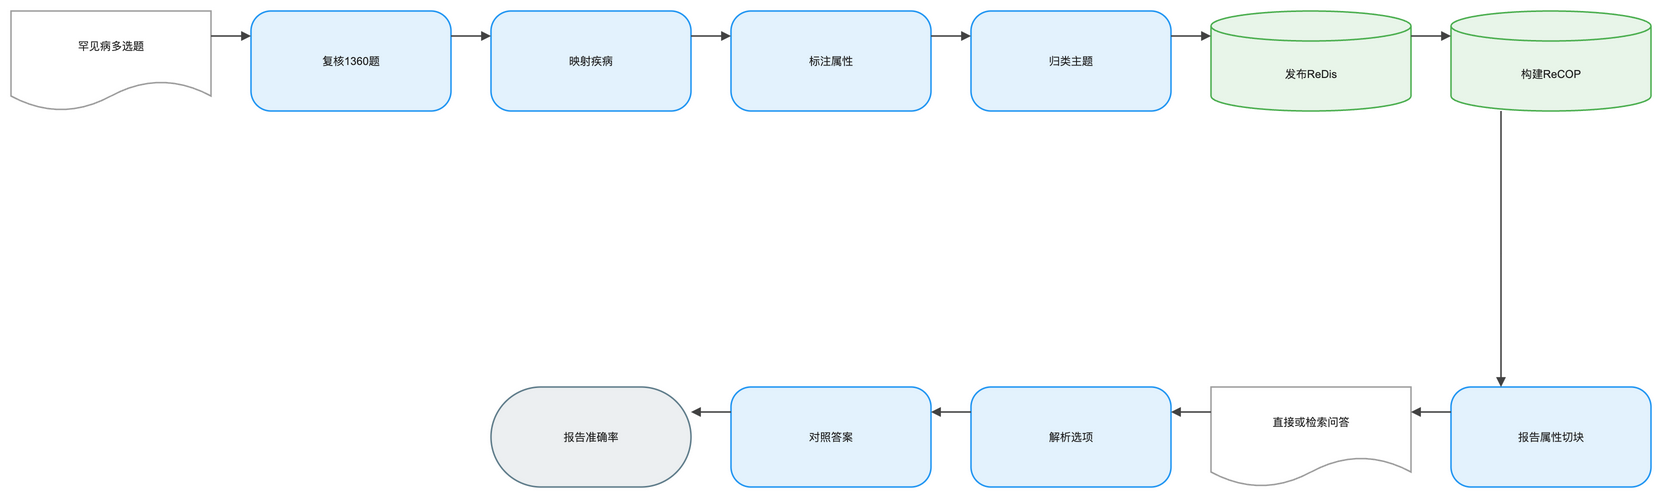

The diagram above was exported from draw.io. Its source (the exported page's mxGraphModel, read from the mxfile embedded in the PNG):
<mxGraphModel dx="1120" dy="720" grid="1" gridSize="8" guides="1" tooltips="1" connect="1" arrows="1" fold="1" page="1" pageScale="1" pageWidth="1640" pageHeight="552" math="1" background="#FFFFFF">
  <root>
    <mxCell id="0" />
    <mxCell id="1" parent="0" />
    <mxCell id="2" value="罕见病多选题" style="shape=document;boundedLbl=1;html=1;whiteSpace=wrap;fillColor=#FFFFFF;strokeColor=#9E9E9E;strokeWidth=1.5;fontColor=#212121;fontSize=11;fontFamily=Arial, Helvetica, sans-serif;verticalAlign=middle;align=center" vertex="1" parent="1">
      <mxGeometry x="-80" y="-8" width="200" height="100" as="geometry" />
    </mxCell>
    <mxCell id="3" value="复核1360题" style="rounded=1;arcSize=20;html=1;whiteSpace=wrap;fillColor=#E3F2FD;strokeColor=#2196F3;strokeWidth=1.5;fontColor=#212121;fontSize=11;fontFamily=Arial, Helvetica, sans-serif;verticalAlign=middle;align=center" vertex="1" parent="1">
      <mxGeometry x="160" y="-8" width="200" height="100" as="geometry" />
    </mxCell>
    <mxCell id="4" value="映射疾病" style="rounded=1;arcSize=20;html=1;whiteSpace=wrap;fillColor=#E3F2FD;strokeColor=#2196F3;strokeWidth=1.5;fontColor=#212121;fontSize=11;fontFamily=Arial, Helvetica, sans-serif;verticalAlign=middle;align=center" vertex="1" parent="1">
      <mxGeometry x="400" y="-8" width="200" height="100" as="geometry" />
    </mxCell>
    <mxCell id="5" value="标注属性" style="rounded=1;arcSize=20;html=1;whiteSpace=wrap;fillColor=#E3F2FD;strokeColor=#2196F3;strokeWidth=1.5;fontColor=#212121;fontSize=11;fontFamily=Arial, Helvetica, sans-serif;verticalAlign=middle;align=center" vertex="1" parent="1">
      <mxGeometry x="640" y="-8" width="200" height="100" as="geometry" />
    </mxCell>
    <mxCell id="6" value="归类主题" style="rounded=1;arcSize=20;html=1;whiteSpace=wrap;fillColor=#E3F2FD;strokeColor=#2196F3;strokeWidth=1.5;fontColor=#212121;fontSize=11;fontFamily=Arial, Helvetica, sans-serif;verticalAlign=middle;align=center" vertex="1" parent="1">
      <mxGeometry x="880" y="-8" width="200" height="100" as="geometry" />
    </mxCell>
    <mxCell id="7" value="发布ReDis" style="shape=cylinder3;boundedLbl=1;backgroundOutline=1;size=15;html=1;whiteSpace=wrap;fillColor=#E8F5E9;strokeColor=#4CAF50;strokeWidth=1.5;fontColor=#212121;fontSize=11;fontFamily=Arial, Helvetica, sans-serif;verticalAlign=middle;align=center" vertex="1" parent="1">
      <mxGeometry x="1120" y="-8" width="200" height="100" as="geometry" />
    </mxCell>
    <mxCell id="8" value="构建ReCOP" style="shape=cylinder3;boundedLbl=1;backgroundOutline=1;size=15;html=1;whiteSpace=wrap;fillColor=#E8F5E9;strokeColor=#4CAF50;strokeWidth=1.5;fontColor=#212121;fontSize=11;fontFamily=Arial, Helvetica, sans-serif;verticalAlign=middle;align=center" vertex="1" parent="1">
      <mxGeometry x="1360" y="-8" width="200" height="100" as="geometry" />
    </mxCell>
    <mxCell id="9" value="报告属性切块" style="rounded=1;arcSize=20;html=1;whiteSpace=wrap;fillColor=#E3F2FD;strokeColor=#2196F3;strokeWidth=1.5;fontColor=#212121;fontSize=11;fontFamily=Arial, Helvetica, sans-serif;verticalAlign=middle;align=center" vertex="1" parent="1">
      <mxGeometry x="1360" y="368" width="200" height="100" as="geometry" />
    </mxCell>
    <mxCell id="10" value="直接或检索问答" style="shape=document;boundedLbl=1;html=1;whiteSpace=wrap;fillColor=#FFFFFF;strokeColor=#9E9E9E;strokeWidth=1.5;fontColor=#212121;fontSize=11;fontFamily=Arial, Helvetica, sans-serif;verticalAlign=middle;align=center" vertex="1" parent="1">
      <mxGeometry x="1120" y="368" width="200" height="100" as="geometry" />
    </mxCell>
    <mxCell id="11" value="解析选项" style="rounded=1;arcSize=20;html=1;whiteSpace=wrap;fillColor=#E3F2FD;strokeColor=#2196F3;strokeWidth=1.5;fontColor=#212121;fontSize=11;fontFamily=Arial, Helvetica, sans-serif;verticalAlign=middle;align=center" vertex="1" parent="1">
      <mxGeometry x="880" y="368" width="200" height="100" as="geometry" />
    </mxCell>
    <mxCell id="12" value="对照答案" style="rounded=1;arcSize=20;html=1;whiteSpace=wrap;fillColor=#E3F2FD;strokeColor=#2196F3;strokeWidth=1.5;fontColor=#212121;fontSize=11;fontFamily=Arial, Helvetica, sans-serif;verticalAlign=middle;align=center" vertex="1" parent="1">
      <mxGeometry x="640" y="368" width="200" height="100" as="geometry" />
    </mxCell>
    <mxCell id="13" value="报告准确率" style="rounded=1;arcSize=50;html=1;whiteSpace=wrap;fillColor=#ECEFF1;strokeColor=#607D8B;strokeWidth=1.5;fontColor=#212121;fontSize=11;fontFamily=Arial, Helvetica, sans-serif;verticalAlign=middle;align=center" vertex="1" parent="1">
      <mxGeometry x="400" y="368" width="200" height="100" as="geometry" />
    </mxCell>
    <mxCell id="14" value="" style="edgeStyle=orthogonalEdgeStyle;rounded=0;orthogonalLoop=1;jettySize=auto;html=1;strokeColor=#424242;strokeWidth=1.5;endArrow=block;endFill=1;exitX=1;exitY=0.25;exitDx=0;exitDy=0;entryX=0;entryY=0.25;entryDx=0;entryDy=0;jumpStyle=arc;jumpSize=8" edge="1" parent="1" source="2" target="3">
      <mxGeometry relative="1" as="geometry" />
    </mxCell>
    <mxCell id="15" value="" style="edgeStyle=orthogonalEdgeStyle;rounded=0;orthogonalLoop=1;jettySize=auto;html=1;strokeColor=#424242;strokeWidth=1.5;endArrow=block;endFill=1;exitX=1;exitY=0.25;exitDx=0;exitDy=0;entryX=0;entryY=0.25;entryDx=0;entryDy=0;jumpStyle=arc;jumpSize=8" edge="1" parent="1" source="3" target="4">
      <mxGeometry relative="1" as="geometry" />
    </mxCell>
    <mxCell id="16" value="" style="edgeStyle=orthogonalEdgeStyle;rounded=0;orthogonalLoop=1;jettySize=auto;html=1;strokeColor=#424242;strokeWidth=1.5;endArrow=block;endFill=1;exitX=1;exitY=0.25;exitDx=0;exitDy=0;entryX=0;entryY=0.25;entryDx=0;entryDy=0;jumpStyle=arc;jumpSize=8" edge="1" parent="1" source="4" target="5">
      <mxGeometry relative="1" as="geometry" />
    </mxCell>
    <mxCell id="17" value="" style="edgeStyle=orthogonalEdgeStyle;rounded=0;orthogonalLoop=1;jettySize=auto;html=1;strokeColor=#424242;strokeWidth=1.5;endArrow=block;endFill=1;exitX=1;exitY=0.25;exitDx=0;exitDy=0;entryX=0;entryY=0.25;entryDx=0;entryDy=0;jumpStyle=arc;jumpSize=8" edge="1" parent="1" source="5" target="6">
      <mxGeometry relative="1" as="geometry" />
    </mxCell>
    <mxCell id="18" value="" style="edgeStyle=orthogonalEdgeStyle;rounded=0;orthogonalLoop=1;jettySize=auto;html=1;strokeColor=#424242;strokeWidth=1.5;endArrow=block;endFill=1;exitX=1;exitY=0.25;exitDx=0;exitDy=0;entryX=0;entryY=0.25;entryDx=0;entryDy=0;jumpStyle=arc;jumpSize=8" edge="1" parent="1" source="6" target="7">
      <mxGeometry relative="1" as="geometry" />
    </mxCell>
    <mxCell id="19" value="" style="edgeStyle=orthogonalEdgeStyle;rounded=0;orthogonalLoop=1;jettySize=auto;html=1;strokeColor=#424242;strokeWidth=1.5;endArrow=block;endFill=1;exitX=1;exitY=0.25;exitDx=0;exitDy=0;entryX=0;entryY=0.25;entryDx=0;entryDy=0;jumpStyle=arc;jumpSize=8" edge="1" parent="1" source="7" target="8">
      <mxGeometry relative="1" as="geometry" />
    </mxCell>
    <mxCell id="20" value="" style="edgeStyle=orthogonalEdgeStyle;rounded=0;orthogonalLoop=1;jettySize=auto;html=1;strokeColor=#424242;strokeWidth=1.5;endArrow=block;endFill=1;exitX=0.25;exitY=1;exitDx=0;exitDy=0;entryX=0.25;entryY=0;entryDx=0;entryDy=0;jumpStyle=arc;jumpSize=8" edge="1" parent="1" source="8" target="9">
      <mxGeometry relative="1" as="geometry" />
    </mxCell>
    <mxCell id="21" value="" style="edgeStyle=orthogonalEdgeStyle;rounded=0;orthogonalLoop=1;jettySize=auto;html=1;strokeColor=#424242;strokeWidth=1.5;endArrow=block;endFill=1;exitX=0;exitY=0.25;exitDx=0;exitDy=0;entryX=1;entryY=0.25;entryDx=0;entryDy=0;jumpStyle=arc;jumpSize=8" edge="1" parent="1" source="9" target="10">
      <mxGeometry relative="1" as="geometry" />
    </mxCell>
    <mxCell id="22" value="" style="edgeStyle=orthogonalEdgeStyle;rounded=0;orthogonalLoop=1;jettySize=auto;html=1;strokeColor=#424242;strokeWidth=1.5;endArrow=block;endFill=1;exitX=0;exitY=0.25;exitDx=0;exitDy=0;entryX=1;entryY=0.25;entryDx=0;entryDy=0;jumpStyle=arc;jumpSize=8" edge="1" parent="1" source="10" target="11">
      <mxGeometry relative="1" as="geometry" />
    </mxCell>
    <mxCell id="23" value="" style="edgeStyle=orthogonalEdgeStyle;rounded=0;orthogonalLoop=1;jettySize=auto;html=1;strokeColor=#424242;strokeWidth=1.5;endArrow=block;endFill=1;exitX=0;exitY=0.25;exitDx=0;exitDy=0;entryX=1;entryY=0.25;entryDx=0;entryDy=0;jumpStyle=arc;jumpSize=8" edge="1" parent="1" source="11" target="12">
      <mxGeometry relative="1" as="geometry" />
    </mxCell>
    <mxCell id="24" value="" style="edgeStyle=orthogonalEdgeStyle;rounded=0;orthogonalLoop=1;jettySize=auto;html=1;strokeColor=#424242;strokeWidth=1.5;endArrow=block;endFill=1;exitX=0;exitY=0.25;exitDx=0;exitDy=0;entryX=1;entryY=0.25;entryDx=0;entryDy=0;jumpStyle=arc;jumpSize=8" edge="1" parent="1" source="12" target="13">
      <mxGeometry relative="1" as="geometry" />
    </mxCell>
  </root>
</mxGraphModel>